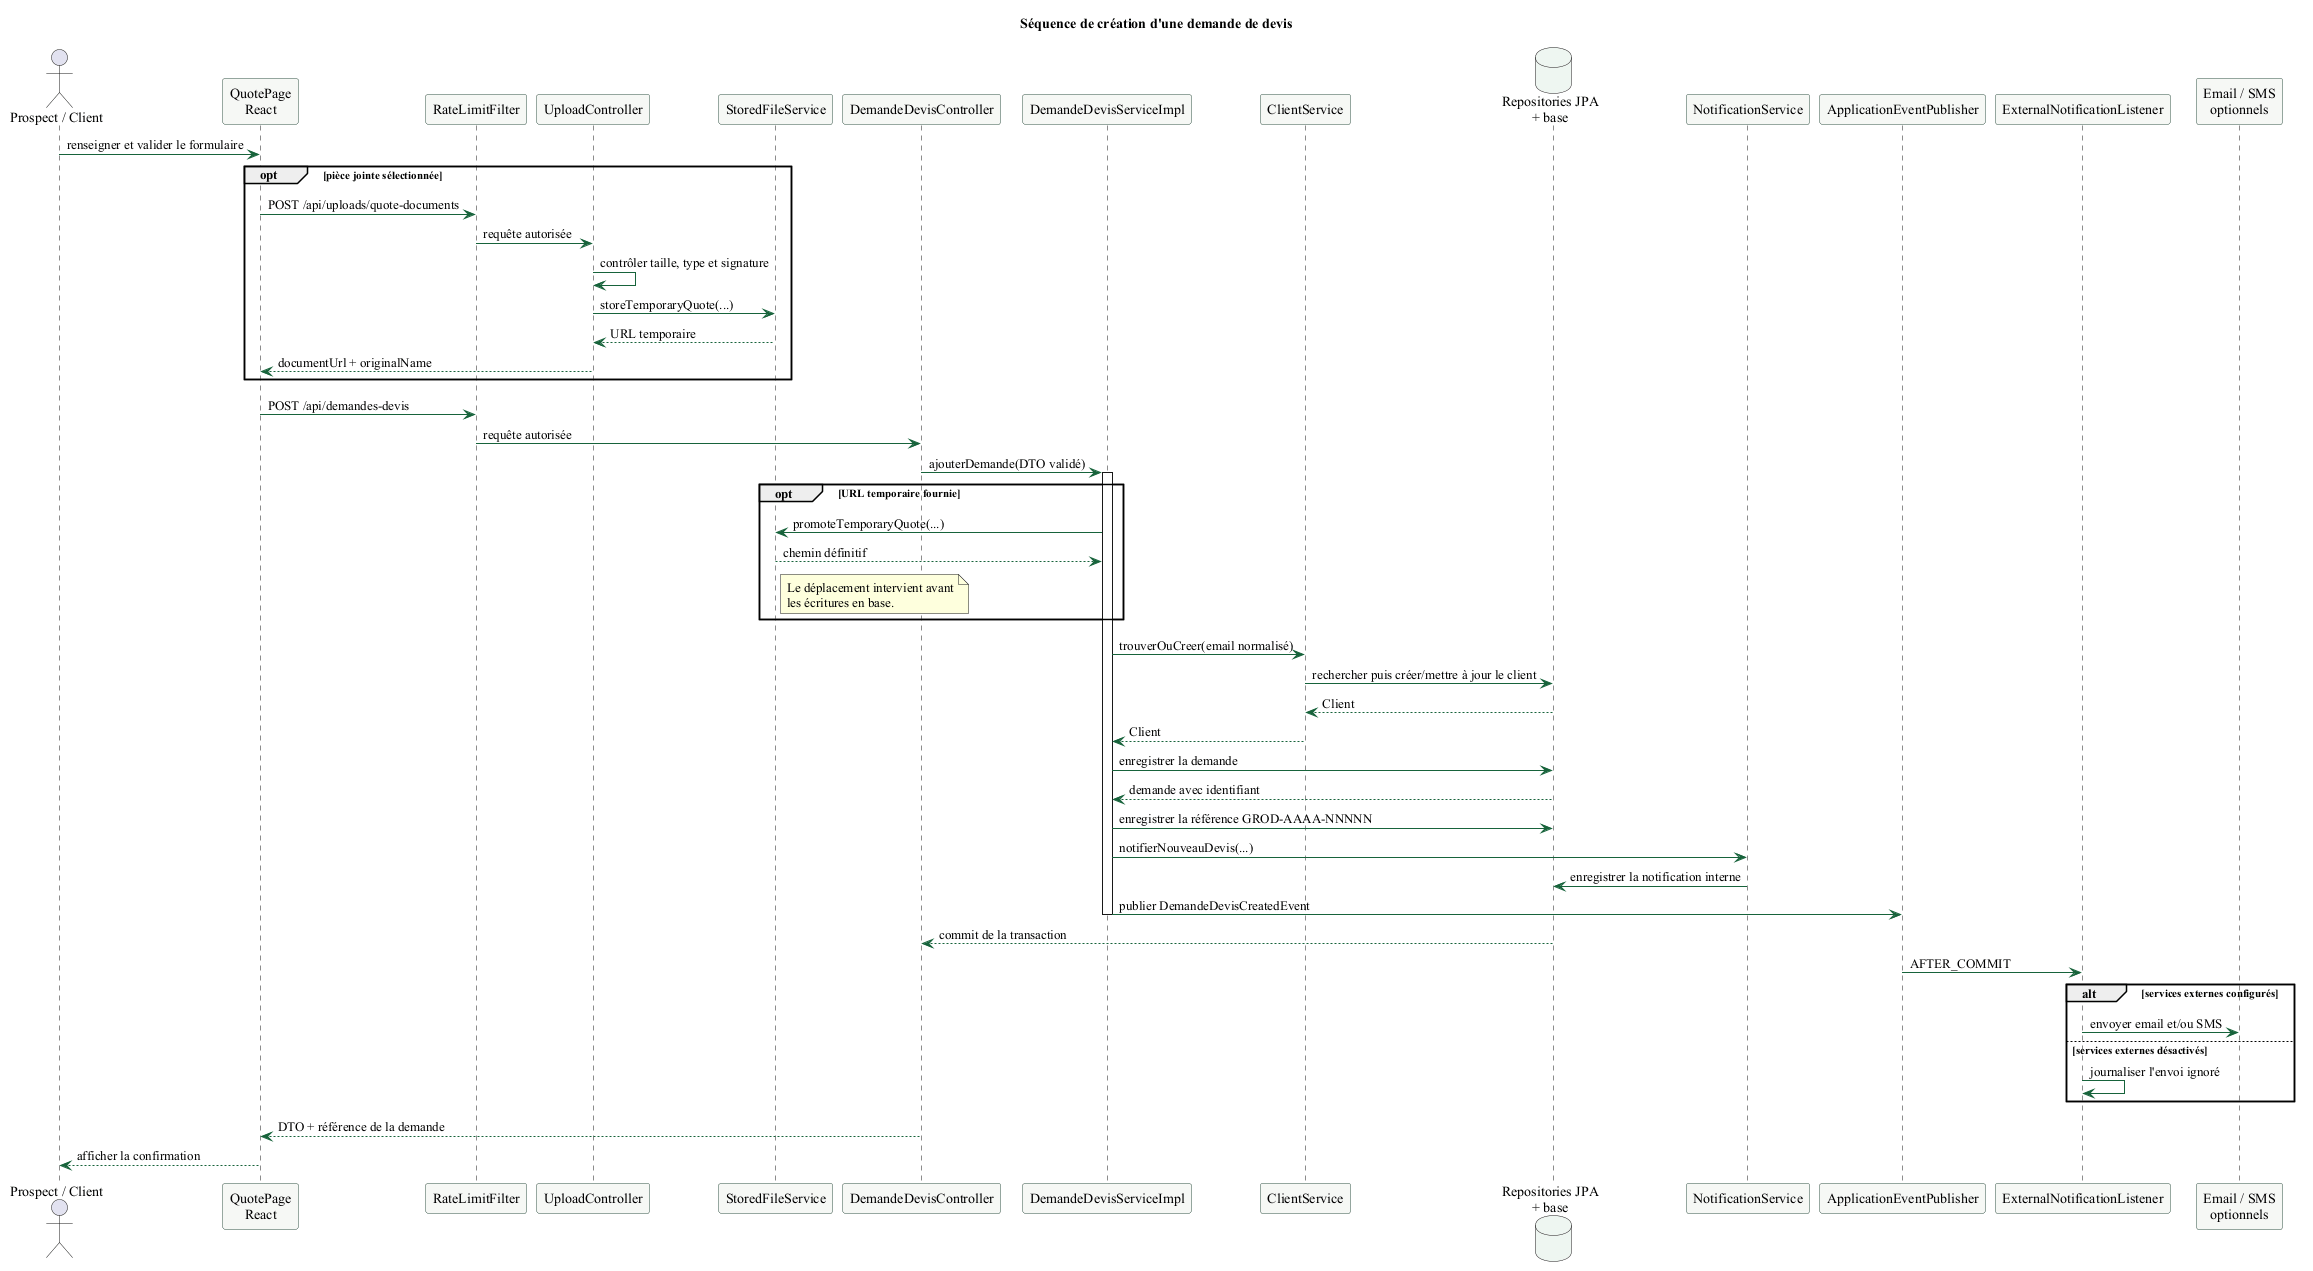

The diagram above was rendered by PlantUML. Its source (embedded in the PNG):
@startuml
title Séquence de création d'une demande de devis

skinparam backgroundColor white
skinparam shadowing false
skinparam defaultFontName "Times New Roman"
skinparam ArrowColor #17633B
skinparam ParticipantBorderColor #315344
skinparam ParticipantBackgroundColor #F6F8F5
skinparam DatabaseBackgroundColor #EEF6F1

actor "Prospect / Client" as Client
participant "QuotePage\nReact" as UI
participant "RateLimitFilter" as Rate
participant "UploadController" as UploadCtrl
participant "StoredFileService" as Files
participant "DemandeDevisController" as QuoteCtrl
participant "DemandeDevisServiceImpl" as QuoteService
participant "ClientService" as ClientService
database "Repositories JPA\n+ base" as DB
participant "NotificationService" as Notification
participant "ApplicationEventPublisher" as Events
participant "ExternalNotificationListener" as Listener
participant "Email / SMS\noptionnels" as External

Client -> UI : renseigner et valider le formulaire

opt pièce jointe sélectionnée
  UI -> Rate : POST /api/uploads/quote-documents
  Rate -> UploadCtrl : requête autorisée
  UploadCtrl -> UploadCtrl : contrôler taille, type et signature
  UploadCtrl -> Files : storeTemporaryQuote(...)
  Files --> UploadCtrl : URL temporaire
  UploadCtrl --> UI : documentUrl + originalName
end

UI -> Rate : POST /api/demandes-devis
Rate -> QuoteCtrl : requête autorisée
QuoteCtrl -> QuoteService : ajouterDemande(DTO validé)
activate QuoteService

opt URL temporaire fournie
  QuoteService -> Files : promoteTemporaryQuote(...)
  Files --> QuoteService : chemin définitif
  note right of Files
    Le déplacement intervient avant
    les écritures en base.
  end note
end

QuoteService -> ClientService : trouverOuCreer(email normalisé)
ClientService -> DB : rechercher puis créer/mettre à jour le client
DB --> ClientService : Client
ClientService --> QuoteService : Client
QuoteService -> DB : enregistrer la demande
DB --> QuoteService : demande avec identifiant
QuoteService -> DB : enregistrer la référence GROD-AAAA-NNNNN
QuoteService -> Notification : notifierNouveauDevis(...)
Notification -> DB : enregistrer la notification interne
QuoteService -> Events : publier DemandeDevisCreatedEvent

deactivate QuoteService
DB --> QuoteCtrl : commit de la transaction
Events -> Listener : AFTER_COMMIT
alt services externes configurés
  Listener -> External : envoyer email et/ou SMS
else services externes désactivés
  Listener -> Listener : journaliser l'envoi ignoré
end
QuoteCtrl --> UI : DTO + référence de la demande
UI --> Client : afficher la confirmation
@enduml